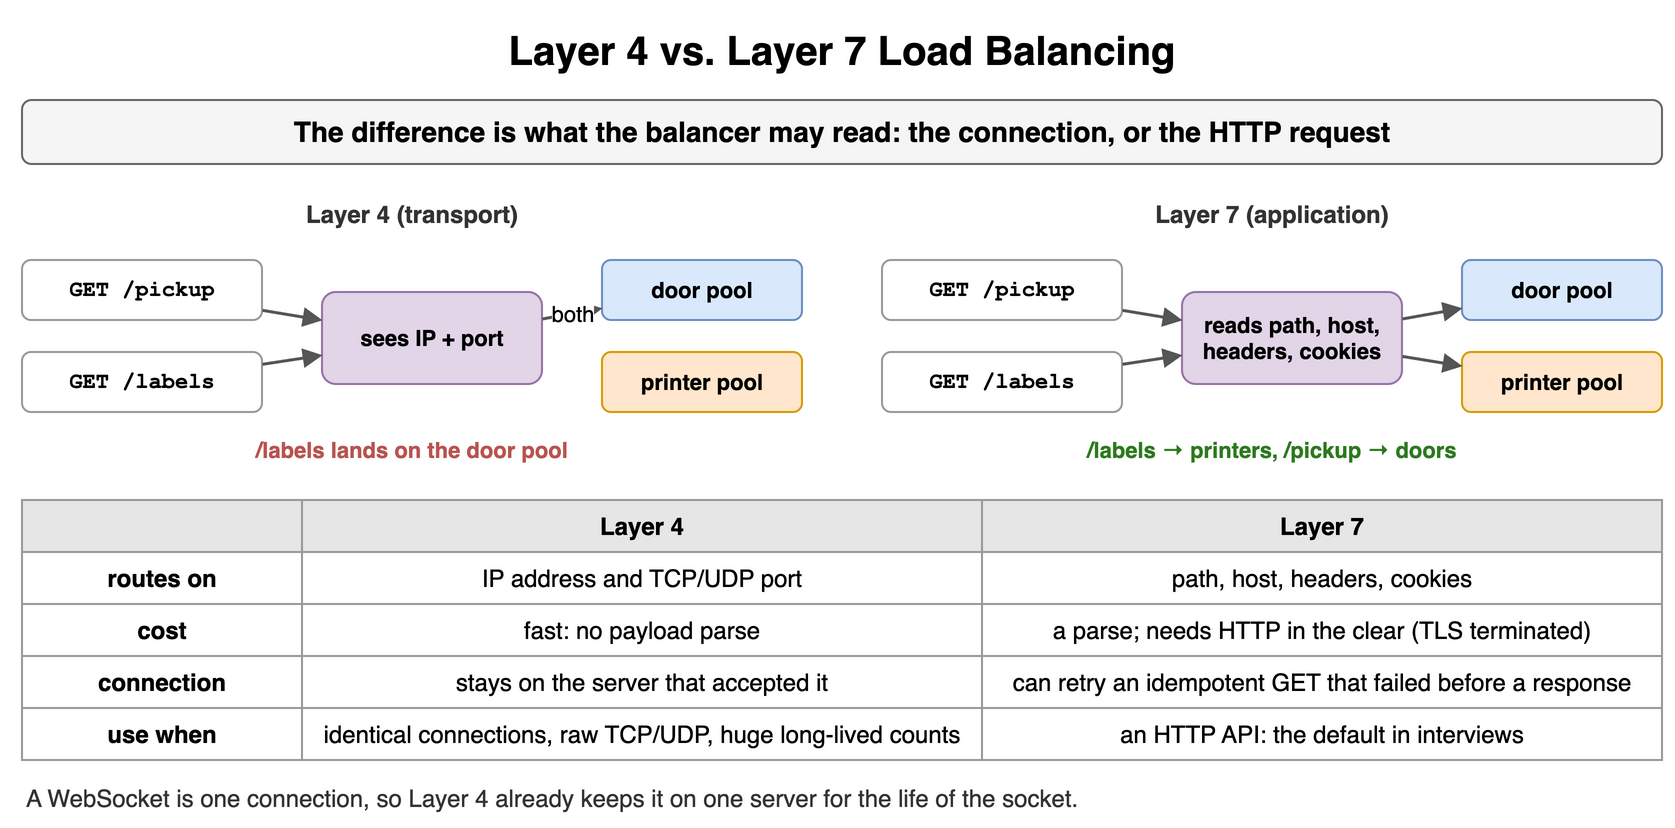

The diagram above was exported from draw.io. Its source (the exported page's mxGraphModel, read from the mxfile embedded in the PNG):
<mxGraphModel dx="900" dy="420" grid="1" gridSize="10" guides="1" tooltips="1" connect="1" arrows="1" fold="1" page="1" pageScale="1" pageWidth="900" pageHeight="420" math="0" shadow="0">
  <root>
    <mxCell id="0" />
    <mxCell id="1" parent="0" />
    <mxCell id="l41" value="Layer 4 vs. Layer 7 Load Balancing" style="text;html=1;align=center;verticalAlign=middle;whiteSpace=wrap;fontSize=20;fontStyle=1;" vertex="1" parent="1">
      <mxGeometry x="40" y="10" width="820" height="30" as="geometry" />
    </mxCell>
    <mxCell id="l42" value="The difference is what the balancer may read: the connection, or the HTTP request" style="rounded=1;whiteSpace=wrap;html=1;fillColor=#f5f5f5;strokeColor=#666666;fontStyle=1;fontSize=14;" vertex="1" parent="1">
      <mxGeometry x="40" y="50" width="820" height="32" as="geometry" />
    </mxCell>
    <mxCell id="l43" value="Layer 4 (transport)" style="text;html=1;whiteSpace=wrap;fontSize=11;align=center;verticalAlign=middle;fontSize=12;fontColor=#333333;fontStyle=1;" vertex="1" parent="1">
      <mxGeometry x="40" y="98" width="390" height="18" as="geometry" />
    </mxCell>
    <mxCell id="l44" value="GET /pickup" style="rounded=1;whiteSpace=wrap;html=1;fillColor=#ffffff;strokeColor=#999999;fontSize=11;align=center;fontStyle=1;fontFamily=Courier New;" vertex="1" parent="1">
      <mxGeometry x="40" y="130" width="120" height="30" as="geometry" />
    </mxCell>
    <mxCell id="l45" value="GET /labels" style="rounded=1;whiteSpace=wrap;html=1;fillColor=#ffffff;strokeColor=#999999;fontSize=11;align=center;fontStyle=1;fontFamily=Courier New;" vertex="1" parent="1">
      <mxGeometry x="40" y="176" width="120" height="30" as="geometry" />
    </mxCell>
    <mxCell id="l46" value="sees IP + port" style="rounded=1;whiteSpace=wrap;html=1;fillColor=#e1d5e7;strokeColor=#9673a6;fontSize=11;align=center;fontStyle=1;" vertex="1" parent="1">
      <mxGeometry x="190" y="146" width="110" height="46" as="geometry" />
    </mxCell>
    <mxCell id="l47" value="door pool" style="rounded=1;whiteSpace=wrap;html=1;fillColor=#dae8fc;strokeColor=#6c8ebf;fontSize=11;align=center;fontStyle=1;" vertex="1" parent="1">
      <mxGeometry x="330" y="130" width="100" height="30" as="geometry" />
    </mxCell>
    <mxCell id="l48" value="printer pool" style="rounded=1;whiteSpace=wrap;html=1;fillColor=#ffe6cc;strokeColor=#d79b00;fontSize=11;align=center;fontStyle=1;" vertex="1" parent="1">
      <mxGeometry x="330" y="176" width="100" height="30" as="geometry" />
    </mxCell>
    <mxCell id="l49" value="" style="endArrow=block;endSize=6;html=1;strokeWidth=1.5;strokeColor=#555555;fontSize=11;labelBackgroundColor=#ffffff;" edge="1" parent="1" source="l44" target="l46">
      <mxGeometry relative="1" as="geometry" />
    </mxCell>
    <mxCell id="l410" value="" style="endArrow=block;endSize=6;html=1;strokeWidth=1.5;strokeColor=#555555;fontSize=11;labelBackgroundColor=#ffffff;" edge="1" parent="1" source="l45" target="l46">
      <mxGeometry relative="1" as="geometry" />
    </mxCell>
    <mxCell id="l411" value="both" style="endArrow=block;endSize=6;html=1;strokeWidth=1.5;strokeColor=#555555;fontSize=11;labelBackgroundColor=#ffffff;" edge="1" parent="1" source="l46" target="l47">
      <mxGeometry relative="1" as="geometry" />
    </mxCell>
    <mxCell id="l412" value="/labels lands on the door pool" style="text;html=1;whiteSpace=wrap;fontSize=11;align=center;verticalAlign=middle;fontSize=11;fontColor=#b85450;fontStyle=1;" vertex="1" parent="1">
      <mxGeometry x="40" y="216" width="390" height="18" as="geometry" />
    </mxCell>
    <mxCell id="l413" value="Layer 7 (application)" style="text;html=1;whiteSpace=wrap;fontSize=11;align=center;verticalAlign=middle;fontSize=12;fontColor=#333333;fontStyle=1;" vertex="1" parent="1">
      <mxGeometry x="470" y="98" width="390" height="18" as="geometry" />
    </mxCell>
    <mxCell id="l414" value="GET /pickup" style="rounded=1;whiteSpace=wrap;html=1;fillColor=#ffffff;strokeColor=#999999;fontSize=11;align=center;fontStyle=1;fontFamily=Courier New;" vertex="1" parent="1">
      <mxGeometry x="470" y="130" width="120" height="30" as="geometry" />
    </mxCell>
    <mxCell id="l415" value="GET /labels" style="rounded=1;whiteSpace=wrap;html=1;fillColor=#ffffff;strokeColor=#999999;fontSize=11;align=center;fontStyle=1;fontFamily=Courier New;" vertex="1" parent="1">
      <mxGeometry x="470" y="176" width="120" height="30" as="geometry" />
    </mxCell>
    <mxCell id="l416" value="reads path, host,&lt;br&gt;headers, cookies" style="rounded=1;whiteSpace=wrap;html=1;fillColor=#e1d5e7;strokeColor=#9673a6;fontSize=11;align=center;fontStyle=1;" vertex="1" parent="1">
      <mxGeometry x="620" y="146" width="110" height="46" as="geometry" />
    </mxCell>
    <mxCell id="l417" value="door pool" style="rounded=1;whiteSpace=wrap;html=1;fillColor=#dae8fc;strokeColor=#6c8ebf;fontSize=11;align=center;fontStyle=1;" vertex="1" parent="1">
      <mxGeometry x="760" y="130" width="100" height="30" as="geometry" />
    </mxCell>
    <mxCell id="l418" value="printer pool" style="rounded=1;whiteSpace=wrap;html=1;fillColor=#ffe6cc;strokeColor=#d79b00;fontSize=11;align=center;fontStyle=1;" vertex="1" parent="1">
      <mxGeometry x="760" y="176" width="100" height="30" as="geometry" />
    </mxCell>
    <mxCell id="l419" value="" style="endArrow=block;endSize=6;html=1;strokeWidth=1.5;strokeColor=#555555;fontSize=11;labelBackgroundColor=#ffffff;" edge="1" parent="1" source="l414" target="l416">
      <mxGeometry relative="1" as="geometry" />
    </mxCell>
    <mxCell id="l420" value="" style="endArrow=block;endSize=6;html=1;strokeWidth=1.5;strokeColor=#555555;fontSize=11;labelBackgroundColor=#ffffff;" edge="1" parent="1" source="l415" target="l416">
      <mxGeometry relative="1" as="geometry" />
    </mxCell>
    <mxCell id="l421" value="" style="endArrow=block;endSize=6;html=1;strokeWidth=1.5;strokeColor=#555555;fontSize=11;labelBackgroundColor=#ffffff;" edge="1" parent="1" source="l416" target="l417">
      <mxGeometry relative="1" as="geometry" />
    </mxCell>
    <mxCell id="l422" value="" style="endArrow=block;endSize=6;html=1;strokeWidth=1.5;strokeColor=#555555;fontSize=11;labelBackgroundColor=#ffffff;" edge="1" parent="1" source="l416" target="l418">
      <mxGeometry relative="1" as="geometry" />
    </mxCell>
    <mxCell id="l423" value="/labels → printers, /pickup → doors" style="text;html=1;whiteSpace=wrap;fontSize=11;align=center;verticalAlign=middle;fontSize=11;fontColor=#2d7a1f;fontStyle=1;" vertex="1" parent="1">
      <mxGeometry x="470" y="216" width="390" height="18" as="geometry" />
    </mxCell>
    <mxCell id="l424" value="" style="whiteSpace=wrap;html=1;fillColor=#e6e6e6;strokeColor=#999999;fontStyle=1;fontSize=12;" vertex="1" parent="1">
      <mxGeometry x="40" y="250" width="140" height="26" as="geometry" />
    </mxCell>
    <mxCell id="l425" value="Layer 4" style="whiteSpace=wrap;html=1;fillColor=#e6e6e6;strokeColor=#999999;fontStyle=1;fontSize=12;" vertex="1" parent="1">
      <mxGeometry x="180" y="250" width="340" height="26" as="geometry" />
    </mxCell>
    <mxCell id="l426" value="Layer 7" style="whiteSpace=wrap;html=1;fillColor=#e6e6e6;strokeColor=#999999;fontStyle=1;fontSize=12;" vertex="1" parent="1">
      <mxGeometry x="520" y="250" width="340" height="26" as="geometry" />
    </mxCell>
    <mxCell id="l427" value="routes on" style="whiteSpace=wrap;html=1;strokeColor=#999999;fontSize=12;fillColor=#ffffff;fontStyle=1;" vertex="1" parent="1">
      <mxGeometry x="40" y="276" width="140" height="26" as="geometry" />
    </mxCell>
    <mxCell id="l428" value="IP address and TCP/UDP port" style="whiteSpace=wrap;html=1;strokeColor=#999999;fontSize=12;fillColor=#ffffff;" vertex="1" parent="1">
      <mxGeometry x="180" y="276" width="340" height="26" as="geometry" />
    </mxCell>
    <mxCell id="l429" value="path, host, headers, cookies" style="whiteSpace=wrap;html=1;strokeColor=#999999;fontSize=12;fillColor=#ffffff;" vertex="1" parent="1">
      <mxGeometry x="520" y="276" width="340" height="26" as="geometry" />
    </mxCell>
    <mxCell id="l430" value="cost" style="whiteSpace=wrap;html=1;strokeColor=#999999;fontSize=12;fillColor=#ffffff;fontStyle=1;" vertex="1" parent="1">
      <mxGeometry x="40" y="302" width="140" height="26" as="geometry" />
    </mxCell>
    <mxCell id="l431" value="fast: no payload parse" style="whiteSpace=wrap;html=1;strokeColor=#999999;fontSize=12;fillColor=#ffffff;" vertex="1" parent="1">
      <mxGeometry x="180" y="302" width="340" height="26" as="geometry" />
    </mxCell>
    <mxCell id="l432" value="a parse; needs HTTP in the clear (TLS terminated)" style="whiteSpace=wrap;html=1;strokeColor=#999999;fontSize=12;fillColor=#ffffff;" vertex="1" parent="1">
      <mxGeometry x="520" y="302" width="340" height="26" as="geometry" />
    </mxCell>
    <mxCell id="l433" value="connection" style="whiteSpace=wrap;html=1;strokeColor=#999999;fontSize=12;fillColor=#ffffff;fontStyle=1;" vertex="1" parent="1">
      <mxGeometry x="40" y="328" width="140" height="26" as="geometry" />
    </mxCell>
    <mxCell id="l434" value="stays on the server that accepted it" style="whiteSpace=wrap;html=1;strokeColor=#999999;fontSize=12;fillColor=#ffffff;" vertex="1" parent="1">
      <mxGeometry x="180" y="328" width="340" height="26" as="geometry" />
    </mxCell>
    <mxCell id="l435" value="can retry an idempotent GET that failed before a response" style="whiteSpace=wrap;html=1;strokeColor=#999999;fontSize=12;fillColor=#ffffff;" vertex="1" parent="1">
      <mxGeometry x="520" y="328" width="340" height="26" as="geometry" />
    </mxCell>
    <mxCell id="l436" value="use when" style="whiteSpace=wrap;html=1;strokeColor=#999999;fontSize=12;fillColor=#ffffff;fontStyle=1;" vertex="1" parent="1">
      <mxGeometry x="40" y="354" width="140" height="26" as="geometry" />
    </mxCell>
    <mxCell id="l437" value="identical connections, raw TCP/UDP, huge long-lived counts" style="whiteSpace=wrap;html=1;strokeColor=#999999;fontSize=12;fillColor=#ffffff;" vertex="1" parent="1">
      <mxGeometry x="180" y="354" width="340" height="26" as="geometry" />
    </mxCell>
    <mxCell id="l438" value="an HTTP API: the default in interviews" style="whiteSpace=wrap;html=1;strokeColor=#999999;fontSize=12;fillColor=#ffffff;" vertex="1" parent="1">
      <mxGeometry x="520" y="354" width="340" height="26" as="geometry" />
    </mxCell>
    <mxCell id="l439" value="A WebSocket is one connection, so Layer 4 already keeps it on one server for the life of the socket." style="text;html=1;whiteSpace=wrap;fontSize=11;align=left;verticalAlign=middle;fontSize=12;fontColor=#333333;" vertex="1" parent="1">
      <mxGeometry x="40" y="390" width="820" height="18" as="geometry" />
    </mxCell>
  </root>
</mxGraphModel>